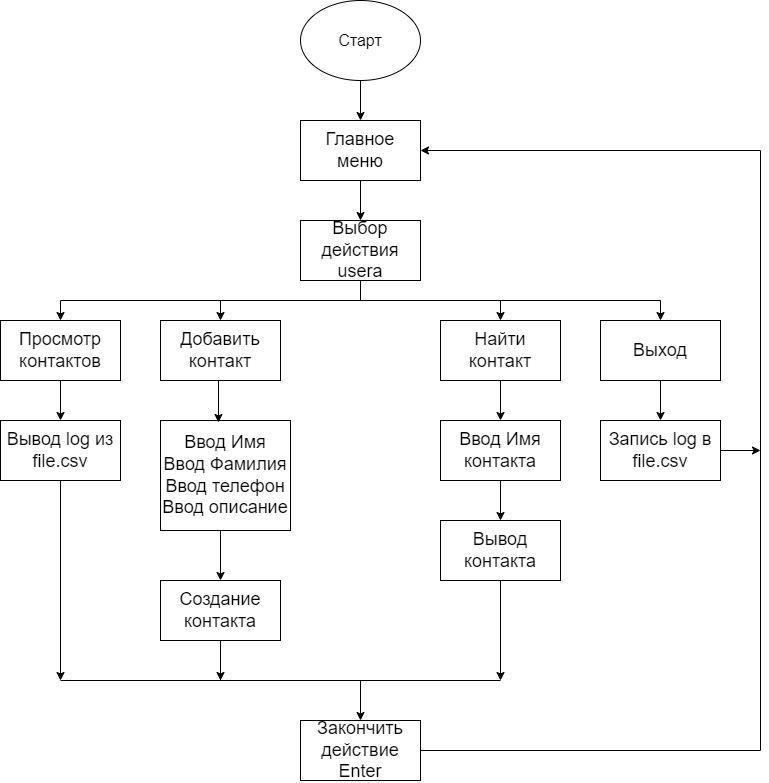

The diagram above was exported from draw.io. Its source (the exported page's mxGraphModel, read from the mxfile embedded in the PNG):
<mxGraphModel dx="87" dy="19" grid="1" gridSize="10" guides="1" tooltips="1" connect="1" arrows="1" fold="1" page="0" pageScale="1" pageWidth="850" pageHeight="1100" math="0" shadow="0">
  <root>
    <mxCell id="0" />
    <mxCell id="1" parent="0" />
    <mxCell id="34" value="" style="group" vertex="1" connectable="0" parent="1">
      <mxGeometry x="830" y="560" width="760" height="780" as="geometry" />
    </mxCell>
    <mxCell id="35" value="&lt;font size=&quot;3&quot;&gt;Старт&lt;/font&gt;" style="ellipse;whiteSpace=wrap;html=1;" vertex="1" parent="34">
      <mxGeometry x="300" width="120" height="80" as="geometry" />
    </mxCell>
    <mxCell id="36" value="&lt;font style=&quot;font-size: 18px;&quot;&gt;Выбор действия usera&lt;br&gt;&lt;/font&gt;" style="rounded=0;whiteSpace=wrap;html=1;fontSize=14;" vertex="1" parent="34">
      <mxGeometry x="300" y="220" width="120" height="60" as="geometry" />
    </mxCell>
    <mxCell id="37" style="edgeStyle=orthogonalEdgeStyle;rounded=0;orthogonalLoop=1;jettySize=auto;html=1;entryX=0.5;entryY=0;entryDx=0;entryDy=0;fontSize=18;" edge="1" parent="34" source="38" target="36">
      <mxGeometry relative="1" as="geometry" />
    </mxCell>
    <mxCell id="38" value="&lt;div&gt;&lt;font style=&quot;font-size: 18px;&quot;&gt;Главное меню&lt;/font&gt;&lt;/div&gt;" style="rounded=0;whiteSpace=wrap;html=1;fontSize=14;" vertex="1" parent="34">
      <mxGeometry x="300" y="120" width="120" height="60" as="geometry" />
    </mxCell>
    <mxCell id="39" style="edgeStyle=orthogonalEdgeStyle;rounded=0;orthogonalLoop=1;jettySize=auto;html=1;entryX=0.5;entryY=0;entryDx=0;entryDy=0;fontSize=18;" edge="1" parent="34" source="35" target="38">
      <mxGeometry relative="1" as="geometry" />
    </mxCell>
    <mxCell id="40" value="Просмотр контактов" style="rounded=0;whiteSpace=wrap;html=1;fontSize=18;" vertex="1" parent="34">
      <mxGeometry y="320" width="120" height="60" as="geometry" />
    </mxCell>
    <mxCell id="41" style="edgeStyle=orthogonalEdgeStyle;rounded=0;orthogonalLoop=1;jettySize=auto;html=1;entryX=0.5;entryY=0;entryDx=0;entryDy=0;fontSize=18;" edge="1" parent="34" source="36" target="40">
      <mxGeometry relative="1" as="geometry">
        <Array as="points">
          <mxPoint x="360" y="300" />
          <mxPoint x="60" y="300" />
        </Array>
      </mxGeometry>
    </mxCell>
    <mxCell id="42" value="Добавить контакт" style="rounded=0;whiteSpace=wrap;html=1;fontSize=18;" vertex="1" parent="34">
      <mxGeometry x="160" y="320" width="120" height="60" as="geometry" />
    </mxCell>
    <mxCell id="43" value="Найти контакт" style="rounded=0;whiteSpace=wrap;html=1;fontSize=18;" vertex="1" parent="34">
      <mxGeometry x="440" y="320" width="120" height="60" as="geometry" />
    </mxCell>
    <mxCell id="44" value="Выход" style="rounded=0;whiteSpace=wrap;html=1;fontSize=18;" vertex="1" parent="34">
      <mxGeometry x="600" y="320" width="120" height="60" as="geometry" />
    </mxCell>
    <mxCell id="45" style="edgeStyle=orthogonalEdgeStyle;rounded=0;orthogonalLoop=1;jettySize=auto;html=1;fontSize=18;" edge="1" parent="34" source="36" target="44">
      <mxGeometry relative="1" as="geometry">
        <Array as="points">
          <mxPoint x="360" y="300" />
          <mxPoint x="660" y="300" />
        </Array>
      </mxGeometry>
    </mxCell>
    <mxCell id="46" style="edgeStyle=orthogonalEdgeStyle;rounded=0;orthogonalLoop=1;jettySize=auto;html=1;fontSize=18;" edge="1" parent="34" source="47">
      <mxGeometry relative="1" as="geometry">
        <mxPoint x="60" y="680" as="targetPoint" />
      </mxGeometry>
    </mxCell>
    <mxCell id="47" value="Вывод log из file.csv" style="rounded=0;whiteSpace=wrap;html=1;fontSize=18;" vertex="1" parent="34">
      <mxGeometry y="420" width="120" height="60" as="geometry" />
    </mxCell>
    <mxCell id="48" style="edgeStyle=orthogonalEdgeStyle;rounded=0;orthogonalLoop=1;jettySize=auto;html=1;entryX=0.5;entryY=0;entryDx=0;entryDy=0;fontSize=18;" edge="1" parent="34" source="40" target="47">
      <mxGeometry relative="1" as="geometry" />
    </mxCell>
    <mxCell id="49" style="edgeStyle=orthogonalEdgeStyle;rounded=0;orthogonalLoop=1;jettySize=auto;html=1;entryX=0.5;entryY=0;entryDx=0;entryDy=0;fontSize=18;" edge="1" parent="34" target="54">
      <mxGeometry relative="1" as="geometry">
        <mxPoint x="220" y="530" as="sourcePoint" />
      </mxGeometry>
    </mxCell>
    <mxCell id="50" value="&lt;div&gt;Ввод Имя&lt;/div&gt;&lt;div&gt;Ввод Фамилия&lt;/div&gt;&lt;div&gt;Ввод телефон&lt;/div&gt;&lt;div&gt;Ввод описание&lt;br&gt;&lt;/div&gt;" style="rounded=0;whiteSpace=wrap;html=1;fontSize=18;" vertex="1" parent="34">
      <mxGeometry x="160" y="420" width="130" height="110" as="geometry" />
    </mxCell>
    <mxCell id="51" value="Ввод Имя контакта" style="rounded=0;whiteSpace=wrap;html=1;fontSize=18;" vertex="1" parent="34">
      <mxGeometry x="440" y="420" width="120" height="60" as="geometry" />
    </mxCell>
    <mxCell id="52" style="edgeStyle=orthogonalEdgeStyle;rounded=0;orthogonalLoop=1;jettySize=auto;html=1;entryX=0.5;entryY=0;entryDx=0;entryDy=0;fontSize=18;" edge="1" parent="34" source="43" target="51">
      <mxGeometry relative="1" as="geometry" />
    </mxCell>
    <mxCell id="53" style="edgeStyle=orthogonalEdgeStyle;rounded=0;orthogonalLoop=1;jettySize=auto;html=1;fontSize=18;" edge="1" parent="34" source="54">
      <mxGeometry relative="1" as="geometry">
        <mxPoint x="220" y="680" as="targetPoint" />
      </mxGeometry>
    </mxCell>
    <mxCell id="54" value="Создание контакта" style="rounded=0;whiteSpace=wrap;html=1;fontSize=18;" vertex="1" parent="34">
      <mxGeometry x="160" y="580" width="120" height="60" as="geometry" />
    </mxCell>
    <mxCell id="55" style="edgeStyle=orthogonalEdgeStyle;rounded=0;orthogonalLoop=1;jettySize=auto;html=1;fontSize=18;" edge="1" parent="34" source="56">
      <mxGeometry relative="1" as="geometry">
        <mxPoint x="500" y="680" as="targetPoint" />
      </mxGeometry>
    </mxCell>
    <mxCell id="56" value="Вывод контакта" style="rounded=0;whiteSpace=wrap;html=1;fontSize=18;" vertex="1" parent="34">
      <mxGeometry x="440" y="520" width="120" height="60" as="geometry" />
    </mxCell>
    <mxCell id="57" style="edgeStyle=orthogonalEdgeStyle;rounded=0;orthogonalLoop=1;jettySize=auto;html=1;entryX=0.5;entryY=0;entryDx=0;entryDy=0;fontSize=18;" edge="1" parent="34" source="51" target="56">
      <mxGeometry relative="1" as="geometry" />
    </mxCell>
    <mxCell id="58" style="edgeStyle=orthogonalEdgeStyle;rounded=0;orthogonalLoop=1;jettySize=auto;html=1;entryX=1;entryY=0.5;entryDx=0;entryDy=0;fontSize=18;" edge="1" parent="34" source="59" target="38">
      <mxGeometry relative="1" as="geometry">
        <Array as="points">
          <mxPoint x="760" y="750" />
          <mxPoint x="760" y="150" />
        </Array>
      </mxGeometry>
    </mxCell>
    <mxCell id="59" value="&lt;div&gt;Закончить действие&lt;br&gt;&lt;/div&gt;&lt;div&gt;Enter&lt;/div&gt;" style="rounded=0;whiteSpace=wrap;html=1;fontSize=18;" vertex="1" parent="34">
      <mxGeometry x="300" y="720" width="120" height="60" as="geometry" />
    </mxCell>
    <mxCell id="60" style="edgeStyle=orthogonalEdgeStyle;rounded=0;orthogonalLoop=1;jettySize=auto;html=1;fontSize=18;" edge="1" parent="34" source="61">
      <mxGeometry relative="1" as="geometry">
        <mxPoint x="760" y="450" as="targetPoint" />
      </mxGeometry>
    </mxCell>
    <mxCell id="61" value="Запись log в file.csv" style="rounded=0;whiteSpace=wrap;html=1;fontSize=18;" vertex="1" parent="34">
      <mxGeometry x="600" y="420" width="120" height="60" as="geometry" />
    </mxCell>
    <mxCell id="62" style="edgeStyle=orthogonalEdgeStyle;rounded=0;orthogonalLoop=1;jettySize=auto;html=1;entryX=0.5;entryY=0;entryDx=0;entryDy=0;fontSize=18;" edge="1" parent="34" source="44" target="61">
      <mxGeometry relative="1" as="geometry" />
    </mxCell>
    <mxCell id="63" value="" style="endArrow=classic;html=1;rounded=0;fontSize=18;" edge="1" parent="34" target="42">
      <mxGeometry width="50" height="50" relative="1" as="geometry">
        <mxPoint x="220" y="300" as="sourcePoint" />
        <mxPoint x="400" y="450" as="targetPoint" />
      </mxGeometry>
    </mxCell>
    <mxCell id="64" value="" style="endArrow=classic;html=1;rounded=0;fontSize=18;entryX=0.5;entryY=0;entryDx=0;entryDy=0;" edge="1" parent="34" target="43">
      <mxGeometry width="50" height="50" relative="1" as="geometry">
        <mxPoint x="500" y="300" as="sourcePoint" />
        <mxPoint x="510" y="320" as="targetPoint" />
      </mxGeometry>
    </mxCell>
    <mxCell id="65" value="" style="endArrow=classic;html=1;rounded=0;fontSize=18;entryX=0.446;entryY=0.018;entryDx=0;entryDy=0;entryPerimeter=0;" edge="1" parent="34" target="50">
      <mxGeometry width="50" height="50" relative="1" as="geometry">
        <mxPoint x="218" y="380" as="sourcePoint" />
        <mxPoint x="150" y="540" as="targetPoint" />
      </mxGeometry>
    </mxCell>
    <mxCell id="66" value="" style="endArrow=none;html=1;rounded=0;fontSize=18;entryX=0.5;entryY=1;entryDx=0;entryDy=0;" edge="1" parent="34" target="54">
      <mxGeometry width="50" height="50" relative="1" as="geometry">
        <mxPoint x="220" y="680" as="sourcePoint" />
        <mxPoint x="400" y="420" as="targetPoint" />
      </mxGeometry>
    </mxCell>
    <mxCell id="67" value="" style="endArrow=none;html=1;rounded=0;fontSize=18;" edge="1" parent="34">
      <mxGeometry width="50" height="50" relative="1" as="geometry">
        <mxPoint x="60" y="680" as="sourcePoint" />
        <mxPoint x="500" y="680" as="targetPoint" />
      </mxGeometry>
    </mxCell>
    <mxCell id="68" value="" style="endArrow=classic;html=1;rounded=0;fontSize=18;entryX=0.5;entryY=0;entryDx=0;entryDy=0;" edge="1" parent="34" target="59">
      <mxGeometry width="50" height="50" relative="1" as="geometry">
        <mxPoint x="360" y="680" as="sourcePoint" />
        <mxPoint x="400" y="440" as="targetPoint" />
      </mxGeometry>
    </mxCell>
  </root>
</mxGraphModel>